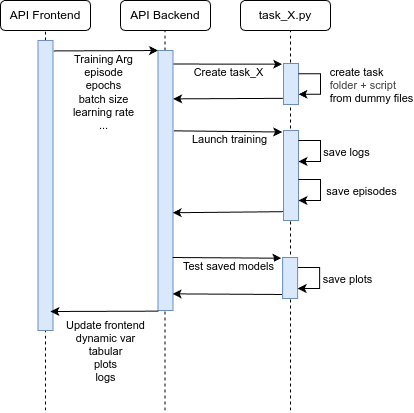

The diagram above was exported from draw.io. Its source (the exported page's mxGraphModel, read from the mxfile embedded in the PNG):
<mxGraphModel dx="1214" dy="1226" grid="1" gridSize="10" guides="1" tooltips="1" connect="1" arrows="1" fold="1" page="1" pageScale="1" pageWidth="850" pageHeight="1100" math="0" shadow="0">
  <root>
    <mxCell id="0" />
    <mxCell id="1" parent="0" />
    <mxCell id="2" value="API Frontend" style="rounded=1;whiteSpace=wrap;html=1;" parent="1" vertex="1">
      <mxGeometry x="80" y="40" width="90" height="30" as="geometry" />
    </mxCell>
    <mxCell id="3" value="API Backend" style="rounded=1;whiteSpace=wrap;html=1;" parent="1" vertex="1">
      <mxGeometry x="200" y="40" width="90" height="30" as="geometry" />
    </mxCell>
    <mxCell id="4" value="task_X.py" style="rounded=1;whiteSpace=wrap;html=1;" parent="1" vertex="1">
      <mxGeometry x="320" y="40" width="90" height="30" as="geometry" />
    </mxCell>
    <mxCell id="5" value="" style="endArrow=none;dashed=1;html=1;entryX=0.5;entryY=1;entryDx=0;entryDy=0;" parent="1" source="8" target="2" edge="1">
      <mxGeometry width="50" height="50" relative="1" as="geometry">
        <mxPoint x="125" y="450" as="sourcePoint" />
        <mxPoint x="220" y="250" as="targetPoint" />
      </mxGeometry>
    </mxCell>
    <mxCell id="6" value="" style="endArrow=none;dashed=1;html=1;entryX=0.5;entryY=1;entryDx=0;entryDy=0;" parent="1" edge="1">
      <mxGeometry width="50" height="50" relative="1" as="geometry">
        <mxPoint x="244.5" y="450" as="sourcePoint" />
        <mxPoint x="244.5" y="70" as="targetPoint" />
      </mxGeometry>
    </mxCell>
    <mxCell id="7" value="" style="endArrow=none;dashed=1;html=1;entryX=0.5;entryY=1;entryDx=0;entryDy=0;" parent="1" edge="1">
      <mxGeometry width="50" height="50" relative="1" as="geometry">
        <mxPoint x="370" y="450" as="sourcePoint" />
        <mxPoint x="370" y="70" as="targetPoint" />
      </mxGeometry>
    </mxCell>
    <mxCell id="9" value="" style="endArrow=none;dashed=1;html=1;entryX=0.5;entryY=1;entryDx=0;entryDy=0;" parent="1" target="8" edge="1">
      <mxGeometry width="50" height="50" relative="1" as="geometry">
        <mxPoint x="125" y="450" as="sourcePoint" />
        <mxPoint x="125" y="70" as="targetPoint" />
      </mxGeometry>
    </mxCell>
    <mxCell id="8" value="" style="rounded=0;whiteSpace=wrap;html=1;fillColor=#dae8fc;strokeColor=#6c8ebf;" parent="1" vertex="1">
      <mxGeometry x="117.5" y="80" width="15" height="290" as="geometry" />
    </mxCell>
    <mxCell id="10" value="" style="endArrow=classic;html=1;exitX=1.052;exitY=0.036;exitDx=0;exitDy=0;exitPerimeter=0;entryX=0;entryY=0;entryDx=0;entryDy=0;" parent="1" source="8" target="12" edge="1">
      <mxGeometry width="50" height="50" relative="1" as="geometry">
        <mxPoint x="170" y="280" as="sourcePoint" />
        <mxPoint x="220" y="230" as="targetPoint" />
      </mxGeometry>
    </mxCell>
    <mxCell id="14" value="Training Arg&lt;div&gt;episode&lt;/div&gt;&lt;div&gt;epochs&lt;/div&gt;&lt;div&gt;batch size&lt;/div&gt;&lt;div&gt;learning rate&lt;/div&gt;&lt;div&gt;...&lt;/div&gt;" style="edgeLabel;html=1;align=center;verticalAlign=middle;resizable=0;points=[];" parent="10" vertex="1" connectable="0">
      <mxGeometry x="-0.2026" y="1" relative="1" as="geometry">
        <mxPoint x="5" y="41" as="offset" />
      </mxGeometry>
    </mxCell>
    <mxCell id="11" value="" style="endArrow=classic;html=1;exitX=1.013;exitY=0.052;exitDx=0;exitDy=0;exitPerimeter=0;entryX=-0.09;entryY=0.017;entryDx=0;entryDy=0;entryPerimeter=0;" parent="1" source="12" target="15" edge="1">
      <mxGeometry width="50" height="50" relative="1" as="geometry">
        <mxPoint x="292.5" y="290" as="sourcePoint" />
        <mxPoint x="342.5" y="240" as="targetPoint" />
      </mxGeometry>
    </mxCell>
    <mxCell id="17" value="Create task_X" style="edgeLabel;html=1;align=center;verticalAlign=middle;resizable=0;points=[];" parent="11" vertex="1" connectable="0">
      <mxGeometry x="0.0127" y="3" relative="1" as="geometry">
        <mxPoint y="10" as="offset" />
      </mxGeometry>
    </mxCell>
    <mxCell id="12" value="" style="rounded=0;whiteSpace=wrap;html=1;fillColor=#dae8fc;strokeColor=#6c8ebf;" parent="1" vertex="1">
      <mxGeometry x="237.5" y="90" width="15" height="260" as="geometry" />
    </mxCell>
    <mxCell id="15" value="" style="rounded=0;whiteSpace=wrap;html=1;fillColor=#dae8fc;strokeColor=#6c8ebf;" parent="1" vertex="1">
      <mxGeometry x="363" y="103" width="15" height="41" as="geometry" />
    </mxCell>
    <mxCell id="20" value="" style="endArrow=classic;html=1;exitX=1;exitY=0.25;exitDx=0;exitDy=0;entryX=1;entryY=0.75;entryDx=0;entryDy=0;endSize=6;rounded=0;edgeStyle=elbowEdgeStyle;elbow=horizontal;" parent="1" source="15" target="15" edge="1">
      <mxGeometry width="50" height="50" relative="1" as="geometry">
        <mxPoint x="441" y="181.74" as="sourcePoint" />
        <mxPoint x="330" y="179.74" as="targetPoint" />
        <Array as="points">
          <mxPoint x="400" y="110" />
          <mxPoint x="420" y="110" />
        </Array>
      </mxGeometry>
    </mxCell>
    <mxCell id="24" value="&lt;div style=&quot;text-align: left;&quot;&gt;&lt;span style=&quot;background-color: light-dark(#ffffff, var(--ge-dark-color, #121212));&quot;&gt;create task&lt;/span&gt;&lt;/div&gt;&lt;div&gt;&lt;div style=&quot;text-align: left;&quot;&gt;&lt;span style=&quot;color: rgb(63, 63, 63); background-color: light-dark(#ffffff, var(--ge-dark-color, #121212));&quot;&gt;folder + script&amp;nbsp;&lt;/span&gt;&lt;/div&gt;&lt;div style=&quot;text-align: left;&quot;&gt;from dummy files&lt;/div&gt;&lt;/div&gt;" style="edgeLabel;html=1;align=center;verticalAlign=middle;resizable=0;points=[];" parent="20" vertex="1" connectable="0">
      <mxGeometry x="-0.2989" relative="1" as="geometry">
        <mxPoint x="50" y="9" as="offset" />
      </mxGeometry>
    </mxCell>
    <mxCell id="25" value="" style="endArrow=classic;html=1;entryX=-0.09;entryY=0.017;entryDx=0;entryDy=0;entryPerimeter=0;exitX=1.059;exitY=0.309;exitDx=0;exitDy=0;exitPerimeter=0;" parent="1" source="12" target="27" edge="1">
      <mxGeometry width="50" height="50" relative="1" as="geometry">
        <mxPoint x="270" y="150" as="sourcePoint" />
        <mxPoint x="342.5" y="307" as="targetPoint" />
      </mxGeometry>
    </mxCell>
    <mxCell id="26" value="Launch training" style="edgeLabel;html=1;align=center;verticalAlign=middle;resizable=0;points=[];" parent="25" vertex="1" connectable="0">
      <mxGeometry x="0.0127" y="3" relative="1" as="geometry">
        <mxPoint y="10" as="offset" />
      </mxGeometry>
    </mxCell>
    <mxCell id="27" value="" style="rounded=0;whiteSpace=wrap;html=1;fillColor=#dae8fc;strokeColor=#6c8ebf;" parent="1" vertex="1">
      <mxGeometry x="363" y="170" width="15" height="90" as="geometry" />
    </mxCell>
    <mxCell id="29" value="" style="endArrow=classic;html=1;exitX=1;exitY=0.25;exitDx=0;exitDy=0;entryX=1;entryY=0.75;entryDx=0;entryDy=0;endSize=6;rounded=0;edgeStyle=elbowEdgeStyle;elbow=horizontal;" parent="1" edge="1">
      <mxGeometry width="50" height="50" relative="1" as="geometry">
        <mxPoint x="378" y="180" as="sourcePoint" />
        <mxPoint x="378" y="201" as="targetPoint" />
        <Array as="points">
          <mxPoint x="400" y="177" />
          <mxPoint x="420" y="177" />
        </Array>
      </mxGeometry>
    </mxCell>
    <mxCell id="30" value="&lt;div style=&quot;text-align: left;&quot;&gt;save logs&lt;/div&gt;" style="edgeLabel;html=1;align=center;verticalAlign=middle;resizable=0;points=[];" parent="29" vertex="1" connectable="0">
      <mxGeometry x="-0.2989" relative="1" as="geometry">
        <mxPoint x="25" y="10" as="offset" />
      </mxGeometry>
    </mxCell>
    <mxCell id="31" value="" style="endArrow=classic;html=1;entryX=1.014;entryY=0.186;entryDx=0;entryDy=0;entryPerimeter=0;exitX=-0.038;exitY=0.85;exitDx=0;exitDy=0;exitPerimeter=0;" parent="1" source="15" target="12" edge="1">
      <mxGeometry width="50" height="50" relative="1" as="geometry">
        <mxPoint x="254.35" y="159.37" as="sourcePoint" />
        <mxPoint x="363.35" y="160.37" as="targetPoint" />
      </mxGeometry>
    </mxCell>
    <mxCell id="33" value="" style="endArrow=classic;html=1;entryX=0.976;entryY=0.624;entryDx=0;entryDy=0;entryPerimeter=0;exitX=-0.038;exitY=0.902;exitDx=0;exitDy=0;exitPerimeter=0;" parent="1" source="27" target="12" edge="1">
      <mxGeometry width="50" height="50" relative="1" as="geometry">
        <mxPoint x="362" y="230.15" as="sourcePoint" />
        <mxPoint x="253" y="230.15" as="targetPoint" />
      </mxGeometry>
    </mxCell>
    <mxCell id="34" value="" style="endArrow=classic;html=1;entryX=-0.09;entryY=0.017;entryDx=0;entryDy=0;entryPerimeter=0;exitX=1.059;exitY=0.309;exitDx=0;exitDy=0;exitPerimeter=0;" parent="1" target="39" edge="1">
      <mxGeometry width="50" height="50" relative="1" as="geometry">
        <mxPoint x="252.12" y="297" as="sourcePoint" />
        <mxPoint x="341.62" y="434" as="targetPoint" />
      </mxGeometry>
    </mxCell>
    <mxCell id="35" value="Test saved models" style="edgeLabel;html=1;align=center;verticalAlign=middle;resizable=0;points=[];" parent="34" vertex="1" connectable="0">
      <mxGeometry x="0.0127" y="3" relative="1" as="geometry">
        <mxPoint y="10" as="offset" />
      </mxGeometry>
    </mxCell>
    <mxCell id="36" value="" style="endArrow=classic;html=1;entryX=0.976;entryY=0.936;entryDx=0;entryDy=0;entryPerimeter=0;exitX=-0.038;exitY=0.902;exitDx=0;exitDy=0;exitPerimeter=0;" parent="1" source="39" target="12" edge="1">
      <mxGeometry width="50" height="50" relative="1" as="geometry">
        <mxPoint x="361.12" y="357.15" as="sourcePoint" />
        <mxPoint x="253.12" y="335" as="targetPoint" />
      </mxGeometry>
    </mxCell>
    <mxCell id="37" value="" style="endArrow=classic;html=1;exitX=1;exitY=0.25;exitDx=0;exitDy=0;entryX=1;entryY=0.75;entryDx=0;entryDy=0;endSize=6;rounded=0;edgeStyle=elbowEdgeStyle;elbow=horizontal;" parent="1" edge="1">
      <mxGeometry width="50" height="50" relative="1" as="geometry">
        <mxPoint x="377.12" y="307" as="sourcePoint" />
        <mxPoint x="377.12" y="328" as="targetPoint" />
        <Array as="points">
          <mxPoint x="399.12" y="304" />
          <mxPoint x="419.12" y="304" />
        </Array>
      </mxGeometry>
    </mxCell>
    <mxCell id="38" value="&lt;div style=&quot;text-align: left;&quot;&gt;save plots&lt;/div&gt;" style="edgeLabel;html=1;align=center;verticalAlign=middle;resizable=0;points=[];" parent="37" vertex="1" connectable="0">
      <mxGeometry x="-0.2989" relative="1" as="geometry">
        <mxPoint x="26" y="10" as="offset" />
      </mxGeometry>
    </mxCell>
    <mxCell id="39" value="" style="rounded=0;whiteSpace=wrap;html=1;fillColor=#dae8fc;strokeColor=#6c8ebf;" parent="1" vertex="1">
      <mxGeometry x="362.12" y="297" width="15" height="41" as="geometry" />
    </mxCell>
    <mxCell id="40" value="" style="endArrow=classic;html=1;exitX=1;exitY=0.25;exitDx=0;exitDy=0;entryX=1;entryY=0.75;entryDx=0;entryDy=0;endSize=6;rounded=0;edgeStyle=elbowEdgeStyle;elbow=horizontal;" parent="1" edge="1">
      <mxGeometry width="50" height="50" relative="1" as="geometry">
        <mxPoint x="378" y="180" as="sourcePoint" />
        <mxPoint x="378" y="201" as="targetPoint" />
        <Array as="points">
          <mxPoint x="400" y="230" />
          <mxPoint x="420" y="177" />
        </Array>
      </mxGeometry>
    </mxCell>
    <mxCell id="41" value="&lt;div style=&quot;text-align: left;&quot;&gt;save logs&lt;/div&gt;" style="edgeLabel;html=1;align=center;verticalAlign=middle;resizable=0;points=[];" parent="40" vertex="1" connectable="0">
      <mxGeometry x="-0.2989" relative="1" as="geometry">
        <mxPoint x="25" y="10" as="offset" />
      </mxGeometry>
    </mxCell>
    <mxCell id="42" value="" style="endArrow=classic;html=1;exitX=1;exitY=0.25;exitDx=0;exitDy=0;entryX=1;entryY=0.75;entryDx=0;entryDy=0;endSize=6;rounded=0;edgeStyle=elbowEdgeStyle;elbow=horizontal;" parent="1" edge="1">
      <mxGeometry width="50" height="50" relative="1" as="geometry">
        <mxPoint x="378" y="219" as="sourcePoint" />
        <mxPoint x="378" y="240" as="targetPoint" />
        <Array as="points">
          <mxPoint x="400" y="269" />
          <mxPoint x="420" y="216" />
        </Array>
      </mxGeometry>
    </mxCell>
    <mxCell id="43" value="&lt;div style=&quot;text-align: left;&quot;&gt;save episodes&lt;/div&gt;" style="edgeLabel;html=1;align=center;verticalAlign=middle;resizable=0;points=[];" parent="42" vertex="1" connectable="0">
      <mxGeometry x="-0.2989" relative="1" as="geometry">
        <mxPoint x="40" y="10" as="offset" />
      </mxGeometry>
    </mxCell>
    <mxCell id="45" value="" style="endArrow=classic;html=1;exitX=-0.038;exitY=0.902;exitDx=0;exitDy=0;exitPerimeter=0;" parent="1" edge="1">
      <mxGeometry width="50" height="50" relative="1" as="geometry">
        <mxPoint x="237.95" y="350.64" as="sourcePoint" />
        <mxPoint x="130" y="351" as="targetPoint" />
      </mxGeometry>
    </mxCell>
    <mxCell id="46" value="Update frontend&lt;div&gt;dynamic var&lt;/div&gt;&lt;div&gt;tabular&lt;/div&gt;&lt;div&gt;plots&lt;/div&gt;&lt;div&gt;logs&lt;/div&gt;" style="edgeLabel;html=1;align=center;verticalAlign=middle;resizable=0;points=[];" parent="45" vertex="1" connectable="0">
      <mxGeometry x="0.0154" relative="1" as="geometry">
        <mxPoint y="39" as="offset" />
      </mxGeometry>
    </mxCell>
  </root>
</mxGraphModel>